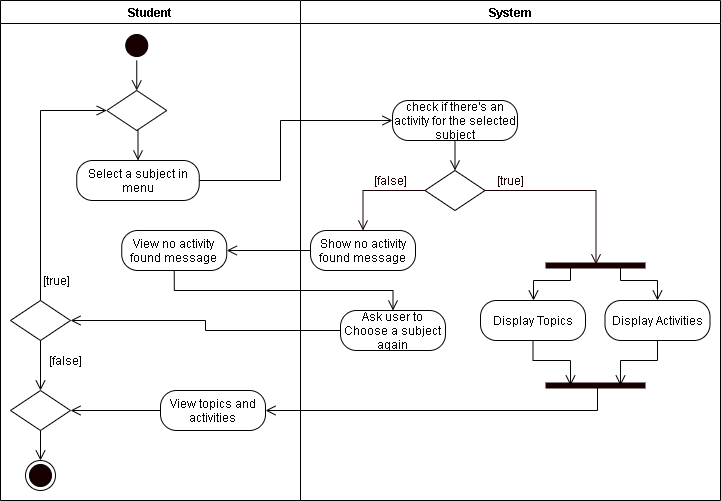

The diagram above was exported from draw.io. Its source (the exported page's mxGraphModel, read from the mxfile embedded in the PNG):
<mxGraphModel dx="1024" dy="592" grid="1" gridSize="10" guides="1" tooltips="1" connect="1" arrows="1" fold="1" page="1" pageScale="1" pageWidth="850" pageHeight="1100" math="0" shadow="0">
  <root>
    <mxCell id="0" />
    <mxCell id="1" parent="0" />
    <mxCell id="m3-zhuv08cqBMnWeQSRP-1" value="Student" style="swimlane;startSize=23;" parent="1" vertex="1">
      <mxGeometry x="40" y="10" width="300" height="500" as="geometry" />
    </mxCell>
    <mxCell id="m3-zhuv08cqBMnWeQSRP-2" style="edgeStyle=orthogonalEdgeStyle;rounded=0;orthogonalLoop=1;jettySize=auto;html=1;exitX=0.5;exitY=1;exitDx=0;exitDy=0;entryX=0.5;entryY=0;entryDx=0;entryDy=0;endArrow=open;endFill=0;endSize=8;" parent="m3-zhuv08cqBMnWeQSRP-1" source="m3-zhuv08cqBMnWeQSRP-3" target="m3-zhuv08cqBMnWeQSRP-9" edge="1">
      <mxGeometry relative="1" as="geometry">
        <mxPoint x="136.25" y="110" as="targetPoint" />
      </mxGeometry>
    </mxCell>
    <mxCell id="m3-zhuv08cqBMnWeQSRP-3" value="" style="ellipse;html=1;shape=startState;fillColor=#190000;" parent="m3-zhuv08cqBMnWeQSRP-1" vertex="1">
      <mxGeometry x="121.25" y="30" width="30" height="30" as="geometry" />
    </mxCell>
    <mxCell id="m3-zhuv08cqBMnWeQSRP-6" value="Select a subject in menu" style="rounded=1;whiteSpace=wrap;html=1;arcSize=40;" parent="m3-zhuv08cqBMnWeQSRP-1" vertex="1">
      <mxGeometry x="76.25" y="160" width="122.5" height="40" as="geometry" />
    </mxCell>
    <mxCell id="m3-zhuv08cqBMnWeQSRP-8" style="edgeStyle=orthogonalEdgeStyle;rounded=0;orthogonalLoop=1;jettySize=auto;html=1;exitX=0.5;exitY=1;exitDx=0;exitDy=0;entryX=0.5;entryY=0;entryDx=0;entryDy=0;endArrow=open;endFill=0;endSize=8;" parent="m3-zhuv08cqBMnWeQSRP-1" source="m3-zhuv08cqBMnWeQSRP-9" target="m3-zhuv08cqBMnWeQSRP-6" edge="1">
      <mxGeometry relative="1" as="geometry" />
    </mxCell>
    <mxCell id="m3-zhuv08cqBMnWeQSRP-9" value="" style="rhombus;whiteSpace=wrap;html=1;" parent="m3-zhuv08cqBMnWeQSRP-1" vertex="1">
      <mxGeometry x="106.25" y="90" width="60" height="40" as="geometry" />
    </mxCell>
    <mxCell id="m3-zhuv08cqBMnWeQSRP-13" style="edgeStyle=orthogonalEdgeStyle;rounded=0;orthogonalLoop=1;jettySize=auto;html=1;exitX=0.5;exitY=0;exitDx=0;exitDy=0;entryX=0;entryY=0.5;entryDx=0;entryDy=0;endArrow=open;endFill=0;endSize=8;" parent="m3-zhuv08cqBMnWeQSRP-1" source="m3-zhuv08cqBMnWeQSRP-15" target="m3-zhuv08cqBMnWeQSRP-9" edge="1">
      <mxGeometry relative="1" as="geometry" />
    </mxCell>
    <mxCell id="m3-zhuv08cqBMnWeQSRP-15" value="" style="rhombus;whiteSpace=wrap;html=1;" parent="m3-zhuv08cqBMnWeQSRP-1" vertex="1">
      <mxGeometry x="10.000000000000014" y="300" width="60" height="40" as="geometry" />
    </mxCell>
    <mxCell id="m3-zhuv08cqBMnWeQSRP-16" value="[true]" style="text;html=1;align=center;verticalAlign=middle;resizable=0;points=[];autosize=1;strokeColor=none;" parent="m3-zhuv08cqBMnWeQSRP-1" vertex="1">
      <mxGeometry x="36.25" y="270" width="40" height="20" as="geometry" />
    </mxCell>
    <mxCell id="L4JUY8mLhXnLWczYLnuo-8" style="edgeStyle=orthogonalEdgeStyle;rounded=0;orthogonalLoop=1;jettySize=auto;html=1;exitX=0;exitY=0.5;exitDx=0;exitDy=0;entryX=1;entryY=0.5;entryDx=0;entryDy=0;endArrow=open;endFill=0;endSize=8;" parent="m3-zhuv08cqBMnWeQSRP-1" source="L4JUY8mLhXnLWczYLnuo-5" target="L4JUY8mLhXnLWczYLnuo-6" edge="1">
      <mxGeometry relative="1" as="geometry" />
    </mxCell>
    <mxCell id="L4JUY8mLhXnLWczYLnuo-5" value="View topics and activities" style="rounded=1;whiteSpace=wrap;html=1;arcSize=40;" parent="m3-zhuv08cqBMnWeQSRP-1" vertex="1">
      <mxGeometry x="160" y="390" width="105" height="40" as="geometry" />
    </mxCell>
    <mxCell id="L4JUY8mLhXnLWczYLnuo-6" value="" style="rhombus;whiteSpace=wrap;html=1;" parent="m3-zhuv08cqBMnWeQSRP-1" vertex="1">
      <mxGeometry x="10.000000000000007" y="390" width="60" height="40" as="geometry" />
    </mxCell>
    <mxCell id="m3-zhuv08cqBMnWeQSRP-52" style="edgeStyle=orthogonalEdgeStyle;rounded=0;orthogonalLoop=1;jettySize=auto;html=1;exitX=0.5;exitY=1;exitDx=0;exitDy=0;endArrow=open;endFill=0;endSize=8;entryX=0.5;entryY=0;entryDx=0;entryDy=0;" parent="m3-zhuv08cqBMnWeQSRP-1" source="m3-zhuv08cqBMnWeQSRP-15" target="L4JUY8mLhXnLWczYLnuo-6" edge="1">
      <mxGeometry relative="1" as="geometry">
        <mxPoint x="137.55172413793105" y="339.9999999999999" as="targetPoint" />
      </mxGeometry>
    </mxCell>
    <mxCell id="GKn5wGegRRHqDm7pzOaP-1" value="" style="ellipse;html=1;shape=endState;fillColor=#190000;" parent="m3-zhuv08cqBMnWeQSRP-1" vertex="1">
      <mxGeometry x="25" y="460" width="30" height="30" as="geometry" />
    </mxCell>
    <mxCell id="L4JUY8mLhXnLWczYLnuo-9" style="edgeStyle=orthogonalEdgeStyle;rounded=0;orthogonalLoop=1;jettySize=auto;html=1;exitX=0.5;exitY=1;exitDx=0;exitDy=0;endArrow=open;endFill=0;endSize=8;entryX=0.5;entryY=0;entryDx=0;entryDy=0;" parent="m3-zhuv08cqBMnWeQSRP-1" source="L4JUY8mLhXnLWczYLnuo-6" target="GKn5wGegRRHqDm7pzOaP-1" edge="1">
      <mxGeometry relative="1" as="geometry">
        <mxPoint x="100" y="465" as="targetPoint" />
      </mxGeometry>
    </mxCell>
    <mxCell id="k1BD45X4Btv4v53Jyx5L-1" value="View no activity found message" style="rounded=1;whiteSpace=wrap;html=1;arcSize=40;" parent="m3-zhuv08cqBMnWeQSRP-1" vertex="1">
      <mxGeometry x="121.25" y="230" width="105" height="40" as="geometry" />
    </mxCell>
    <mxCell id="m3-zhuv08cqBMnWeQSRP-38" value="[false]" style="text;html=1;align=center;verticalAlign=middle;resizable=0;points=[];autosize=1;strokeColor=none;" parent="m3-zhuv08cqBMnWeQSRP-1" vertex="1">
      <mxGeometry x="40" y="350" width="50" height="20" as="geometry" />
    </mxCell>
    <mxCell id="m3-zhuv08cqBMnWeQSRP-20" value="System" style="swimlane;" parent="1" vertex="1">
      <mxGeometry x="340" y="10" width="420" height="500" as="geometry" />
    </mxCell>
    <mxCell id="m3-zhuv08cqBMnWeQSRP-22" value="" style="rhombus;whiteSpace=wrap;html=1;" parent="m3-zhuv08cqBMnWeQSRP-20" vertex="1">
      <mxGeometry x="124.5" y="170" width="60" height="40" as="geometry" />
    </mxCell>
    <mxCell id="m3-zhuv08cqBMnWeQSRP-24" value="&lt;font color=&quot;#190000&quot;&gt;[true]&lt;/font&gt;" style="text;html=1;align=center;verticalAlign=middle;resizable=0;points=[];autosize=1;strokeColor=none;fontColor=#FFFFFF;" parent="m3-zhuv08cqBMnWeQSRP-20" vertex="1">
      <mxGeometry x="189.5" y="170" width="40" height="20" as="geometry" />
    </mxCell>
    <mxCell id="m3-zhuv08cqBMnWeQSRP-25" value="&lt;font color=&quot;#190000&quot;&gt;[false]&lt;/font&gt;" style="text;html=1;align=center;verticalAlign=middle;resizable=0;points=[];autosize=1;strokeColor=none;fontColor=#FFFFFF;" parent="m3-zhuv08cqBMnWeQSRP-20" vertex="1">
      <mxGeometry x="65" y="170" width="50" height="20" as="geometry" />
    </mxCell>
    <mxCell id="m3-zhuv08cqBMnWeQSRP-26" value="Show no activity found message" style="rounded=1;whiteSpace=wrap;html=1;arcSize=40;" parent="m3-zhuv08cqBMnWeQSRP-20" vertex="1">
      <mxGeometry x="10" y="230" width="105" height="40" as="geometry" />
    </mxCell>
    <mxCell id="m3-zhuv08cqBMnWeQSRP-29" style="edgeStyle=orthogonalEdgeStyle;rounded=0;orthogonalLoop=1;jettySize=auto;html=1;exitX=0;exitY=0.5;exitDx=0;exitDy=0;fontColor=#FFFFFF;endArrow=open;endFill=0;endSize=8;strokeColor=#190000;entryX=0.5;entryY=0;entryDx=0;entryDy=0;" parent="m3-zhuv08cqBMnWeQSRP-20" source="m3-zhuv08cqBMnWeQSRP-22" target="m3-zhuv08cqBMnWeQSRP-26" edge="1">
      <mxGeometry relative="1" as="geometry">
        <mxPoint x="50" y="230" as="targetPoint" />
      </mxGeometry>
    </mxCell>
    <mxCell id="m3-zhuv08cqBMnWeQSRP-30" style="edgeStyle=orthogonalEdgeStyle;rounded=0;orthogonalLoop=1;jettySize=auto;html=1;exitX=1;exitY=0.5;exitDx=0;exitDy=0;fontColor=#FFFFFF;endArrow=open;endFill=0;endSize=8;strokeColor=#190000;entryX=0.505;entryY=0.383;entryDx=0;entryDy=0;entryPerimeter=0;" parent="m3-zhuv08cqBMnWeQSRP-20" source="m3-zhuv08cqBMnWeQSRP-22" target="m3-zhuv08cqBMnWeQSRP-42" edge="1">
      <mxGeometry relative="1" as="geometry">
        <mxPoint x="230" y="230" as="targetPoint" />
      </mxGeometry>
    </mxCell>
    <mxCell id="m3-zhuv08cqBMnWeQSRP-46" style="edgeStyle=orthogonalEdgeStyle;rounded=0;orthogonalLoop=1;jettySize=auto;html=1;exitX=0.75;exitY=0.5;exitDx=0;exitDy=0;exitPerimeter=0;entryX=0.5;entryY=0;entryDx=0;entryDy=0;endArrow=open;endFill=0;endSize=8;" parent="m3-zhuv08cqBMnWeQSRP-20" source="m3-zhuv08cqBMnWeQSRP-42" target="m3-zhuv08cqBMnWeQSRP-45" edge="1">
      <mxGeometry relative="1" as="geometry">
        <Array as="points">
          <mxPoint x="320" y="280" />
          <mxPoint x="357" y="280" />
        </Array>
      </mxGeometry>
    </mxCell>
    <mxCell id="m3-zhuv08cqBMnWeQSRP-48" style="edgeStyle=orthogonalEdgeStyle;rounded=0;orthogonalLoop=1;jettySize=auto;html=1;exitX=0.25;exitY=0.5;exitDx=0;exitDy=0;exitPerimeter=0;endArrow=open;endFill=0;endSize=8;" parent="m3-zhuv08cqBMnWeQSRP-20" source="m3-zhuv08cqBMnWeQSRP-42" target="m3-zhuv08cqBMnWeQSRP-43" edge="1">
      <mxGeometry relative="1" as="geometry">
        <Array as="points">
          <mxPoint x="270" y="280" />
          <mxPoint x="233" y="280" />
        </Array>
      </mxGeometry>
    </mxCell>
    <mxCell id="m3-zhuv08cqBMnWeQSRP-42" value="" style="shape=line;html=1;strokeWidth=6;strokeColor=#190000;" parent="m3-zhuv08cqBMnWeQSRP-20" vertex="1">
      <mxGeometry x="245" y="260" width="100" height="10" as="geometry" />
    </mxCell>
    <mxCell id="m3-zhuv08cqBMnWeQSRP-43" value="Display Topics" style="rounded=1;whiteSpace=wrap;html=1;arcSize=40;" parent="m3-zhuv08cqBMnWeQSRP-20" vertex="1">
      <mxGeometry x="180" y="300" width="105" height="40" as="geometry" />
    </mxCell>
    <mxCell id="m3-zhuv08cqBMnWeQSRP-45" value="Display Activities" style="rounded=1;whiteSpace=wrap;html=1;arcSize=40;" parent="m3-zhuv08cqBMnWeQSRP-20" vertex="1">
      <mxGeometry x="304.5" y="300" width="105" height="40" as="geometry" />
    </mxCell>
    <mxCell id="k1BD45X4Btv4v53Jyx5L-7" style="edgeStyle=orthogonalEdgeStyle;rounded=0;orthogonalLoop=1;jettySize=auto;html=1;exitX=0.5;exitY=1;exitDx=0;exitDy=0;entryX=0.5;entryY=0;entryDx=0;entryDy=0;endArrow=open;endFill=0;endSize=8;" parent="m3-zhuv08cqBMnWeQSRP-20" source="k1BD45X4Btv4v53Jyx5L-6" target="m3-zhuv08cqBMnWeQSRP-22" edge="1">
      <mxGeometry relative="1" as="geometry" />
    </mxCell>
    <mxCell id="k1BD45X4Btv4v53Jyx5L-6" value="check if there's an activity for the selected subject" style="rounded=1;whiteSpace=wrap;html=1;arcSize=40;" parent="m3-zhuv08cqBMnWeQSRP-20" vertex="1">
      <mxGeometry x="92" y="100" width="125" height="40" as="geometry" />
    </mxCell>
    <mxCell id="k1BD45X4Btv4v53Jyx5L-2" value="Ask user to Choose a subject again" style="rounded=1;whiteSpace=wrap;html=1;arcSize=40;" parent="m3-zhuv08cqBMnWeQSRP-20" vertex="1">
      <mxGeometry x="40" y="310" width="105" height="40" as="geometry" />
    </mxCell>
    <mxCell id="m3-zhuv08cqBMnWeQSRP-5" style="edgeStyle=orthogonalEdgeStyle;rounded=0;orthogonalLoop=1;jettySize=auto;html=1;exitX=1;exitY=0.5;exitDx=0;exitDy=0;entryX=0;entryY=0.5;entryDx=0;entryDy=0;endArrow=open;endFill=0;endSize=8;" parent="1" source="m3-zhuv08cqBMnWeQSRP-6" target="k1BD45X4Btv4v53Jyx5L-6" edge="1">
      <mxGeometry relative="1" as="geometry">
        <mxPoint x="470" y="200" as="targetPoint" />
        <Array as="points">
          <mxPoint x="320" y="190" />
          <mxPoint x="320" y="130" />
        </Array>
      </mxGeometry>
    </mxCell>
    <mxCell id="L4JUY8mLhXnLWczYLnuo-7" style="edgeStyle=orthogonalEdgeStyle;rounded=0;orthogonalLoop=1;jettySize=auto;html=1;exitX=0.52;exitY=0.7;exitDx=0;exitDy=0;exitPerimeter=0;entryX=1;entryY=0.5;entryDx=0;entryDy=0;endArrow=open;endFill=0;endSize=8;" parent="1" source="m3-zhuv08cqBMnWeQSRP-47" target="L4JUY8mLhXnLWczYLnuo-5" edge="1">
      <mxGeometry relative="1" as="geometry">
        <Array as="points">
          <mxPoint x="637" y="420" />
        </Array>
      </mxGeometry>
    </mxCell>
    <mxCell id="m3-zhuv08cqBMnWeQSRP-47" value="" style="shape=line;html=1;strokeWidth=6;strokeColor=#190000;" parent="1" vertex="1">
      <mxGeometry x="585" y="390" width="100" height="10" as="geometry" />
    </mxCell>
    <mxCell id="m3-zhuv08cqBMnWeQSRP-49" style="edgeStyle=orthogonalEdgeStyle;rounded=0;orthogonalLoop=1;jettySize=auto;html=1;exitX=0.5;exitY=1;exitDx=0;exitDy=0;entryX=0.25;entryY=0.5;entryDx=0;entryDy=0;entryPerimeter=0;endArrow=open;endFill=0;endSize=8;" parent="1" source="m3-zhuv08cqBMnWeQSRP-43" target="m3-zhuv08cqBMnWeQSRP-47" edge="1">
      <mxGeometry relative="1" as="geometry" />
    </mxCell>
    <mxCell id="m3-zhuv08cqBMnWeQSRP-50" style="edgeStyle=orthogonalEdgeStyle;rounded=0;orthogonalLoop=1;jettySize=auto;html=1;exitX=0.5;exitY=1;exitDx=0;exitDy=0;entryX=0.75;entryY=0.5;entryDx=0;entryDy=0;entryPerimeter=0;endArrow=open;endFill=0;endSize=8;" parent="1" source="m3-zhuv08cqBMnWeQSRP-45" target="m3-zhuv08cqBMnWeQSRP-47" edge="1">
      <mxGeometry relative="1" as="geometry" />
    </mxCell>
    <mxCell id="k1BD45X4Btv4v53Jyx5L-4" style="edgeStyle=orthogonalEdgeStyle;rounded=0;orthogonalLoop=1;jettySize=auto;html=1;exitX=0;exitY=0.5;exitDx=0;exitDy=0;entryX=1;entryY=0.5;entryDx=0;entryDy=0;endArrow=open;endFill=0;endSize=8;" parent="1" source="k1BD45X4Btv4v53Jyx5L-2" target="m3-zhuv08cqBMnWeQSRP-15" edge="1">
      <mxGeometry relative="1" as="geometry" />
    </mxCell>
    <mxCell id="k1BD45X4Btv4v53Jyx5L-3" style="edgeStyle=orthogonalEdgeStyle;rounded=0;orthogonalLoop=1;jettySize=auto;html=1;exitX=0.5;exitY=1;exitDx=0;exitDy=0;entryX=0.5;entryY=0;entryDx=0;entryDy=0;endArrow=open;endFill=0;endSize=8;" parent="1" source="k1BD45X4Btv4v53Jyx5L-1" target="k1BD45X4Btv4v53Jyx5L-2" edge="1">
      <mxGeometry relative="1" as="geometry" />
    </mxCell>
    <mxCell id="k1BD45X4Btv4v53Jyx5L-5" style="edgeStyle=orthogonalEdgeStyle;rounded=0;orthogonalLoop=1;jettySize=auto;html=1;exitX=0;exitY=0.5;exitDx=0;exitDy=0;entryX=1;entryY=0.5;entryDx=0;entryDy=0;endArrow=open;endFill=0;endSize=8;" parent="1" source="m3-zhuv08cqBMnWeQSRP-26" target="k1BD45X4Btv4v53Jyx5L-1" edge="1">
      <mxGeometry relative="1" as="geometry" />
    </mxCell>
  </root>
</mxGraphModel>